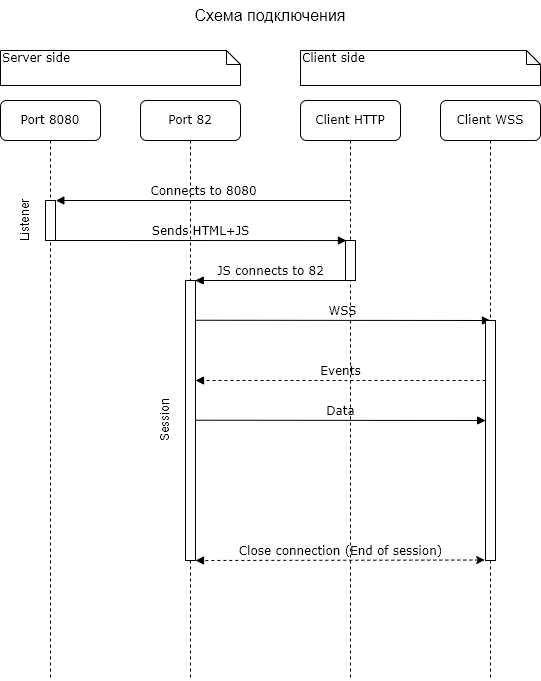

The diagram above was exported from draw.io. Its source (the exported page's mxGraphModel, read from the mxfile embedded in the PNG):
<mxGraphModel dx="1104" dy="1792" grid="1" gridSize="10" guides="1" tooltips="1" connect="1" arrows="1" fold="1" page="1" pageScale="1" pageWidth="1100" pageHeight="850" background="none" math="0" shadow="0">
  <root>
    <mxCell id="0" />
    <mxCell id="1" parent="0" />
    <mxCell id="7baba1c4bc27f4b0-2" value="Port 82" style="shape=umlLifeline;perimeter=lifelinePerimeter;whiteSpace=wrap;html=1;container=1;collapsible=0;recursiveResize=0;outlineConnect=0;rounded=1;shadow=0;comic=0;labelBackgroundColor=none;strokeWidth=1;fontFamily=Verdana;fontSize=12;align=center;" parent="1" vertex="1">
      <mxGeometry x="240" y="80" width="100" height="580" as="geometry" />
    </mxCell>
    <mxCell id="C-RzoZVv77uaSMJn3OKZ-1" value="" style="html=1;points=[];perimeter=orthogonalPerimeter;rounded=0;shadow=0;comic=0;labelBackgroundColor=none;strokeWidth=1;fontFamily=Verdana;fontSize=12;align=center;" parent="7baba1c4bc27f4b0-2" vertex="1">
      <mxGeometry x="45" y="180" width="10" height="280" as="geometry" />
    </mxCell>
    <mxCell id="C-RzoZVv77uaSMJn3OKZ-13" value="Session" style="text;html=1;align=center;verticalAlign=middle;whiteSpace=wrap;rounded=0;rotation=270;" parent="7baba1c4bc27f4b0-2" vertex="1">
      <mxGeometry x="-5" y="305" width="60" height="30" as="geometry" />
    </mxCell>
    <mxCell id="7baba1c4bc27f4b0-3" value="Client HTTP" style="shape=umlLifeline;perimeter=lifelinePerimeter;whiteSpace=wrap;html=1;container=1;collapsible=0;recursiveResize=0;outlineConnect=0;rounded=1;shadow=0;comic=0;labelBackgroundColor=none;strokeWidth=1;fontFamily=Verdana;fontSize=12;align=center;" parent="1" vertex="1">
      <mxGeometry x="400" y="80" width="100" height="580" as="geometry" />
    </mxCell>
    <mxCell id="7baba1c4bc27f4b0-13" value="" style="html=1;points=[];perimeter=orthogonalPerimeter;rounded=0;shadow=0;comic=0;labelBackgroundColor=none;strokeWidth=1;fontFamily=Verdana;fontSize=12;align=center;" parent="7baba1c4bc27f4b0-3" vertex="1">
      <mxGeometry x="45" y="140" width="10" height="40" as="geometry" />
    </mxCell>
    <mxCell id="C-RzoZVv77uaSMJn3OKZ-3" value="WSS" style="html=1;verticalAlign=bottom;endArrow=block;labelBackgroundColor=none;fontFamily=Verdana;fontSize=12;edgeStyle=elbowEdgeStyle;elbow=vertical;exitX=0.969;exitY=0.142;exitDx=0;exitDy=0;exitPerimeter=0;" parent="7baba1c4bc27f4b0-3" source="C-RzoZVv77uaSMJn3OKZ-1" edge="1">
      <mxGeometry relative="1" as="geometry">
        <mxPoint x="-100" y="220" as="sourcePoint" />
        <mxPoint x="190" y="220" as="targetPoint" />
        <Array as="points" />
      </mxGeometry>
    </mxCell>
    <mxCell id="7baba1c4bc27f4b0-4" value="Client WSS" style="shape=umlLifeline;perimeter=lifelinePerimeter;whiteSpace=wrap;html=1;container=1;collapsible=0;recursiveResize=0;outlineConnect=0;rounded=1;shadow=0;comic=0;labelBackgroundColor=none;strokeWidth=1;fontFamily=Verdana;fontSize=12;align=center;" parent="1" vertex="1">
      <mxGeometry x="540" y="80" width="100" height="580" as="geometry" />
    </mxCell>
    <mxCell id="C-RzoZVv77uaSMJn3OKZ-8" value="Events" style="html=1;verticalAlign=bottom;endArrow=block;labelBackgroundColor=none;fontFamily=Verdana;fontSize=12;edgeStyle=elbowEdgeStyle;elbow=vertical;entryX=1.005;entryY=0.355;entryDx=0;entryDy=0;entryPerimeter=0;dashed=1;" parent="7baba1c4bc27f4b0-4" target="C-RzoZVv77uaSMJn3OKZ-1" edge="1">
      <mxGeometry relative="1" as="geometry">
        <mxPoint x="45" y="280" as="sourcePoint" />
        <mxPoint x="-240" y="280" as="targetPoint" />
      </mxGeometry>
    </mxCell>
    <mxCell id="7baba1c4bc27f4b0-8" value="Port 8080" style="shape=umlLifeline;perimeter=lifelinePerimeter;whiteSpace=wrap;html=1;container=1;collapsible=0;recursiveResize=0;outlineConnect=0;rounded=1;shadow=0;comic=0;labelBackgroundColor=none;strokeWidth=1;fontFamily=Verdana;fontSize=12;align=center;" parent="1" vertex="1">
      <mxGeometry x="100" y="80" width="100" height="580" as="geometry" />
    </mxCell>
    <mxCell id="7baba1c4bc27f4b0-9" value="" style="html=1;points=[];perimeter=orthogonalPerimeter;rounded=0;shadow=0;comic=0;labelBackgroundColor=none;strokeWidth=1;fontFamily=Verdana;fontSize=12;align=center;" parent="7baba1c4bc27f4b0-8" vertex="1">
      <mxGeometry x="45" y="100" width="10" height="40" as="geometry" />
    </mxCell>
    <mxCell id="C-RzoZVv77uaSMJn3OKZ-14" value="Listener" style="text;html=1;align=center;verticalAlign=middle;whiteSpace=wrap;rounded=0;rotation=270;" parent="7baba1c4bc27f4b0-8" vertex="1">
      <mxGeometry x="-5" y="105" width="60" height="30" as="geometry" />
    </mxCell>
    <mxCell id="7baba1c4bc27f4b0-16" value="" style="html=1;points=[];perimeter=orthogonalPerimeter;rounded=0;shadow=0;comic=0;labelBackgroundColor=none;strokeWidth=1;fontFamily=Verdana;fontSize=12;align=center;" parent="1" vertex="1">
      <mxGeometry x="585" y="300" width="10" height="240" as="geometry" />
    </mxCell>
    <mxCell id="7baba1c4bc27f4b0-23" value="Sends HTML+JS" style="html=1;verticalAlign=bottom;endArrow=block;labelBackgroundColor=none;fontFamily=Verdana;fontSize=12;entryX=0.093;entryY=0.001;entryDx=0;entryDy=0;entryPerimeter=0;" parent="1" source="7baba1c4bc27f4b0-9" target="7baba1c4bc27f4b0-13" edge="1">
      <mxGeometry relative="1" as="geometry">
        <mxPoint x="510" y="420" as="sourcePoint" />
        <mxPoint x="440" y="220" as="targetPoint" />
      </mxGeometry>
    </mxCell>
    <mxCell id="7baba1c4bc27f4b0-11" value="Connects to 8080" style="html=1;verticalAlign=bottom;endArrow=block;entryX=1.033;entryY=0.002;labelBackgroundColor=none;fontFamily=Verdana;fontSize=12;edgeStyle=elbowEdgeStyle;elbow=vertical;entryDx=0;entryDy=0;entryPerimeter=0;" parent="1" source="7baba1c4bc27f4b0-3" target="7baba1c4bc27f4b0-9" edge="1">
      <mxGeometry relative="1" as="geometry">
        <mxPoint x="370" y="740" as="sourcePoint" />
        <mxPoint x="500" y="740" as="targetPoint" />
      </mxGeometry>
    </mxCell>
    <mxCell id="7baba1c4bc27f4b0-40" value="Server side" style="shape=note;whiteSpace=wrap;html=1;size=14;verticalAlign=top;align=left;spacingTop=-6;rounded=0;shadow=0;comic=0;labelBackgroundColor=none;strokeWidth=1;fontFamily=Verdana;fontSize=12" parent="1" vertex="1">
      <mxGeometry x="100" y="30" width="240" height="35" as="geometry" />
    </mxCell>
    <mxCell id="7baba1c4bc27f4b0-42" value="Client side" style="shape=note;whiteSpace=wrap;html=1;size=14;verticalAlign=top;align=left;spacingTop=-6;rounded=0;shadow=0;comic=0;labelBackgroundColor=none;strokeWidth=1;fontFamily=Verdana;fontSize=12" parent="1" vertex="1">
      <mxGeometry x="400" y="30" width="240" height="35" as="geometry" />
    </mxCell>
    <mxCell id="C-RzoZVv77uaSMJn3OKZ-2" value="JS connects to 82" style="html=1;verticalAlign=bottom;endArrow=block;labelBackgroundColor=none;fontFamily=Verdana;fontSize=12;edgeStyle=elbowEdgeStyle;elbow=vertical;entryX=0.977;entryY=0.002;entryDx=0;entryDy=0;entryPerimeter=0;" parent="1" target="C-RzoZVv77uaSMJn3OKZ-1" edge="1">
      <mxGeometry relative="1" as="geometry">
        <mxPoint x="445" y="260" as="sourcePoint" />
        <mxPoint x="300" y="260" as="targetPoint" />
      </mxGeometry>
    </mxCell>
    <mxCell id="C-RzoZVv77uaSMJn3OKZ-10" value="Data" style="html=1;verticalAlign=bottom;endArrow=block;labelBackgroundColor=none;fontFamily=Verdana;fontSize=12;edgeStyle=elbowEdgeStyle;elbow=vertical;exitX=1.011;exitY=0.499;exitDx=0;exitDy=0;exitPerimeter=0;entryX=0.013;entryY=0.416;entryDx=0;entryDy=0;entryPerimeter=0;" parent="1" source="C-RzoZVv77uaSMJn3OKZ-1" target="7baba1c4bc27f4b0-16" edge="1">
      <mxGeometry relative="1" as="geometry">
        <mxPoint x="300" y="400.07" as="sourcePoint" />
        <mxPoint x="595" y="400.07" as="targetPoint" />
        <Array as="points" />
      </mxGeometry>
    </mxCell>
    <mxCell id="C-RzoZVv77uaSMJn3OKZ-11" value="Close connection (End of session)" style="html=1;verticalAlign=bottom;endArrow=block;labelBackgroundColor=none;fontFamily=Verdana;fontSize=12;edgeStyle=elbowEdgeStyle;elbow=vertical;entryX=1.004;entryY=1.001;entryDx=0;entryDy=0;entryPerimeter=0;dashed=1;exitX=-0.078;exitY=0.998;exitDx=0;exitDy=0;exitPerimeter=0;startArrow=classic;startFill=1;" parent="1" source="7baba1c4bc27f4b0-16" target="C-RzoZVv77uaSMJn3OKZ-1" edge="1">
      <mxGeometry relative="1" as="geometry">
        <mxPoint x="590" y="541" as="sourcePoint" />
        <mxPoint x="300" y="540" as="targetPoint" />
      </mxGeometry>
    </mxCell>
    <mxCell id="C-RzoZVv77uaSMJn3OKZ-15" value="Схема подключения" style="text;html=1;align=center;verticalAlign=middle;whiteSpace=wrap;rounded=0;fontSize=16;" parent="1" vertex="1">
      <mxGeometry x="100" y="-20" width="540" height="30" as="geometry" />
    </mxCell>
  </root>
</mxGraphModel>